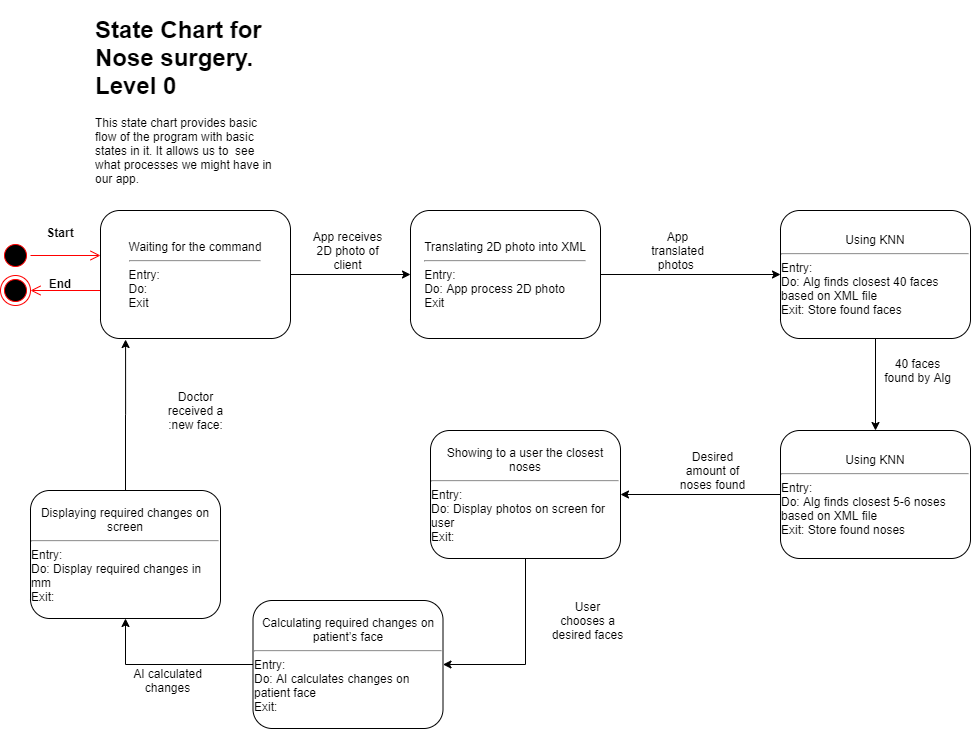

The diagram above was exported from draw.io. Its source (the exported page's mxGraphModel, read from the mxfile embedded in the PNG):
<mxGraphModel dx="1381" dy="764" grid="1" gridSize="10" guides="1" tooltips="1" connect="1" arrows="1" fold="1" page="1" pageScale="1" pageWidth="850" pageHeight="1100" math="0" shadow="0">
  <root>
    <mxCell id="0" />
    <mxCell id="1" parent="0" />
    <mxCell id="FJZEQ9Y7plJnI9VL_TrB-1" value="" style="ellipse;html=1;shape=startState;fillColor=#000000;strokeColor=#ff0000;" vertex="1" parent="1">
      <mxGeometry x="100" y="290" width="30" height="30" as="geometry" />
    </mxCell>
    <mxCell id="FJZEQ9Y7plJnI9VL_TrB-2" value="" style="edgeStyle=orthogonalEdgeStyle;html=1;verticalAlign=bottom;endArrow=open;endSize=8;strokeColor=#ff0000;entryX=0;entryY=0.5;entryDx=0;entryDy=0;" edge="1" parent="1" source="FJZEQ9Y7plJnI9VL_TrB-1">
      <mxGeometry relative="1" as="geometry">
        <mxPoint x="200" y="305" as="targetPoint" />
      </mxGeometry>
    </mxCell>
    <mxCell id="FJZEQ9Y7plJnI9VL_TrB-3" value="Start" style="text;align=center;fontStyle=1;verticalAlign=middle;spacingLeft=3;spacingRight=3;strokeColor=none;rotatable=0;points=[[0,0.5],[1,0.5]];portConstraint=eastwest;" vertex="1" parent="1">
      <mxGeometry x="120" y="269" width="80" height="26" as="geometry" />
    </mxCell>
    <mxCell id="FJZEQ9Y7plJnI9VL_TrB-4" value="End" style="text;align=center;fontStyle=1;verticalAlign=middle;spacingLeft=3;spacingRight=3;strokeColor=none;rotatable=0;points=[[0,0.5],[1,0.5]];portConstraint=eastwest;" vertex="1" parent="1">
      <mxGeometry x="120" y="320" width="80" height="26" as="geometry" />
    </mxCell>
    <mxCell id="FJZEQ9Y7plJnI9VL_TrB-5" value="" style="ellipse;html=1;shape=endState;fillColor=#000000;strokeColor=#ff0000;" vertex="1" parent="1">
      <mxGeometry x="100" y="325" width="30" height="30" as="geometry" />
    </mxCell>
    <mxCell id="FJZEQ9Y7plJnI9VL_TrB-6" value="" style="edgeStyle=orthogonalEdgeStyle;html=1;verticalAlign=bottom;endArrow=open;endSize=8;strokeColor=#ff0000;entryX=1;entryY=0.5;entryDx=0;entryDy=0;exitX=0;exitY=0.75;exitDx=0;exitDy=0;" edge="1" parent="1" target="FJZEQ9Y7plJnI9VL_TrB-5">
      <mxGeometry relative="1" as="geometry">
        <mxPoint x="210" y="315" as="targetPoint" />
        <mxPoint x="200" y="340" as="sourcePoint" />
      </mxGeometry>
    </mxCell>
    <mxCell id="FJZEQ9Y7plJnI9VL_TrB-7" style="edgeStyle=orthogonalEdgeStyle;rounded=0;orthogonalLoop=1;jettySize=auto;html=1;exitX=1;exitY=0.5;exitDx=0;exitDy=0;entryX=0;entryY=0.5;entryDx=0;entryDy=0;" edge="1" parent="1" source="FJZEQ9Y7plJnI9VL_TrB-8" target="FJZEQ9Y7plJnI9VL_TrB-10">
      <mxGeometry relative="1" as="geometry" />
    </mxCell>
    <mxCell id="FJZEQ9Y7plJnI9VL_TrB-8" value="Waiting for the command&lt;br&gt;&lt;hr&gt;&lt;div style=&quot;text-align: left&quot;&gt;&lt;span&gt;Entry:&lt;/span&gt;&lt;/div&gt;&lt;div style=&quot;text-align: left&quot;&gt;&lt;span&gt;Do:&lt;/span&gt;&lt;/div&gt;&lt;div style=&quot;text-align: left&quot;&gt;&lt;span&gt;Exit&lt;/span&gt;&lt;/div&gt;" style="rounded=1;whiteSpace=wrap;html=1;" vertex="1" parent="1">
      <mxGeometry x="200" y="260" width="190" height="128" as="geometry" />
    </mxCell>
    <mxCell id="FJZEQ9Y7plJnI9VL_TrB-9" style="edgeStyle=orthogonalEdgeStyle;rounded=0;orthogonalLoop=1;jettySize=auto;html=1;exitX=1;exitY=0.5;exitDx=0;exitDy=0;" edge="1" parent="1" source="FJZEQ9Y7plJnI9VL_TrB-10" target="FJZEQ9Y7plJnI9VL_TrB-13">
      <mxGeometry relative="1" as="geometry" />
    </mxCell>
    <mxCell id="FJZEQ9Y7plJnI9VL_TrB-10" value="Translating 2D photo into XML&lt;br&gt;&lt;hr&gt;&lt;div style=&quot;text-align: left&quot;&gt;&lt;span&gt;Entry:&lt;/span&gt;&lt;/div&gt;&lt;div style=&quot;text-align: left&quot;&gt;&lt;span&gt;Do: App process 2D photo&lt;/span&gt;&lt;/div&gt;&lt;div style=&quot;text-align: left&quot;&gt;&lt;span&gt;Exit&lt;/span&gt;&lt;/div&gt;" style="rounded=1;whiteSpace=wrap;html=1;" vertex="1" parent="1">
      <mxGeometry x="510" y="260" width="190" height="128" as="geometry" />
    </mxCell>
    <mxCell id="FJZEQ9Y7plJnI9VL_TrB-11" value="App receives 2D photo of client" style="text;html=1;strokeColor=none;fillColor=none;align=center;verticalAlign=middle;whiteSpace=wrap;rounded=0;" vertex="1" parent="1">
      <mxGeometry x="410" y="290" width="75" height="20" as="geometry" />
    </mxCell>
    <mxCell id="FJZEQ9Y7plJnI9VL_TrB-12" style="edgeStyle=orthogonalEdgeStyle;rounded=0;orthogonalLoop=1;jettySize=auto;html=1;exitX=0.5;exitY=1;exitDx=0;exitDy=0;entryX=0.5;entryY=0;entryDx=0;entryDy=0;" edge="1" parent="1" source="FJZEQ9Y7plJnI9VL_TrB-13" target="FJZEQ9Y7plJnI9VL_TrB-16">
      <mxGeometry relative="1" as="geometry" />
    </mxCell>
    <mxCell id="FJZEQ9Y7plJnI9VL_TrB-13" value="Using KNN&lt;br&gt;&lt;hr&gt;&lt;div style=&quot;text-align: left&quot;&gt;&lt;span&gt;Entry:&lt;/span&gt;&lt;/div&gt;&lt;div style=&quot;text-align: left&quot;&gt;&lt;span&gt;Do: Alg finds closest 40 faces based on XML file&lt;/span&gt;&lt;/div&gt;&lt;div style=&quot;text-align: left&quot;&gt;&lt;span&gt;Exit: Store found faces&lt;/span&gt;&lt;/div&gt;" style="rounded=1;whiteSpace=wrap;html=1;" vertex="1" parent="1">
      <mxGeometry x="880" y="260" width="190" height="128" as="geometry" />
    </mxCell>
    <mxCell id="FJZEQ9Y7plJnI9VL_TrB-14" value="App translated photos&amp;nbsp;" style="text;html=1;strokeColor=none;fillColor=none;align=center;verticalAlign=middle;whiteSpace=wrap;rounded=0;" vertex="1" parent="1">
      <mxGeometry x="740" y="290" width="75" height="20" as="geometry" />
    </mxCell>
    <mxCell id="FJZEQ9Y7plJnI9VL_TrB-15" style="edgeStyle=orthogonalEdgeStyle;rounded=0;orthogonalLoop=1;jettySize=auto;html=1;exitX=0;exitY=0.5;exitDx=0;exitDy=0;entryX=1;entryY=0.5;entryDx=0;entryDy=0;" edge="1" parent="1" source="FJZEQ9Y7plJnI9VL_TrB-16" target="FJZEQ9Y7plJnI9VL_TrB-19">
      <mxGeometry relative="1" as="geometry" />
    </mxCell>
    <mxCell id="FJZEQ9Y7plJnI9VL_TrB-16" value="Using KNN&lt;br&gt;&lt;hr&gt;&lt;div style=&quot;text-align: left&quot;&gt;&lt;div&gt;Entry:&lt;/div&gt;&lt;div&gt;Do: Alg finds closest 5-6 noses based on XML file&lt;/div&gt;&lt;div&gt;Exit: Store found noses&lt;/div&gt;&lt;/div&gt;" style="rounded=1;whiteSpace=wrap;html=1;" vertex="1" parent="1">
      <mxGeometry x="880" y="480" width="190" height="128" as="geometry" />
    </mxCell>
    <mxCell id="FJZEQ9Y7plJnI9VL_TrB-17" value="40 faces found by Alg" style="text;html=1;strokeColor=none;fillColor=none;align=center;verticalAlign=middle;whiteSpace=wrap;rounded=0;" vertex="1" parent="1">
      <mxGeometry x="980" y="410" width="75" height="20" as="geometry" />
    </mxCell>
    <mxCell id="FJZEQ9Y7plJnI9VL_TrB-18" style="edgeStyle=orthogonalEdgeStyle;rounded=0;orthogonalLoop=1;jettySize=auto;html=1;exitX=0.5;exitY=1;exitDx=0;exitDy=0;entryX=1;entryY=0.5;entryDx=0;entryDy=0;" edge="1" parent="1" source="FJZEQ9Y7plJnI9VL_TrB-19" target="FJZEQ9Y7plJnI9VL_TrB-22">
      <mxGeometry relative="1" as="geometry" />
    </mxCell>
    <mxCell id="FJZEQ9Y7plJnI9VL_TrB-19" value="Showing to a user the closest noses&lt;br&gt;&lt;hr&gt;&lt;div style=&quot;text-align: left&quot;&gt;&lt;div&gt;Entry:&lt;/div&gt;&lt;div&gt;Do: Display photos on screen for user&lt;/div&gt;&lt;div&gt;Exit:&amp;nbsp;&lt;/div&gt;&lt;/div&gt;" style="rounded=1;whiteSpace=wrap;html=1;" vertex="1" parent="1">
      <mxGeometry x="530" y="480" width="190" height="128" as="geometry" />
    </mxCell>
    <mxCell id="FJZEQ9Y7plJnI9VL_TrB-20" value="Desired amount of noses found" style="text;html=1;strokeColor=none;fillColor=none;align=center;verticalAlign=middle;whiteSpace=wrap;rounded=0;" vertex="1" parent="1">
      <mxGeometry x="775" y="510" width="75" height="20" as="geometry" />
    </mxCell>
    <mxCell id="FJZEQ9Y7plJnI9VL_TrB-21" style="edgeStyle=orthogonalEdgeStyle;rounded=0;orthogonalLoop=1;jettySize=auto;html=1;exitX=0;exitY=0.5;exitDx=0;exitDy=0;entryX=0.5;entryY=1;entryDx=0;entryDy=0;" edge="1" parent="1" source="FJZEQ9Y7plJnI9VL_TrB-22" target="FJZEQ9Y7plJnI9VL_TrB-25">
      <mxGeometry relative="1" as="geometry" />
    </mxCell>
    <mxCell id="FJZEQ9Y7plJnI9VL_TrB-22" value="Calculating required changes on patient’s face&lt;br&gt;&lt;hr&gt;&lt;div style=&quot;text-align: left&quot;&gt;&lt;div&gt;Entry:&lt;/div&gt;&lt;div&gt;Do: AI calculates changes on patient face&lt;/div&gt;&lt;div&gt;Exit:&amp;nbsp;&lt;/div&gt;&lt;/div&gt;" style="rounded=1;whiteSpace=wrap;html=1;" vertex="1" parent="1">
      <mxGeometry x="352.5" y="650" width="190" height="128" as="geometry" />
    </mxCell>
    <mxCell id="FJZEQ9Y7plJnI9VL_TrB-23" value="User chooses a desired faces" style="text;html=1;strokeColor=none;fillColor=none;align=center;verticalAlign=middle;whiteSpace=wrap;rounded=0;" vertex="1" parent="1">
      <mxGeometry x="650" y="660" width="75" height="20" as="geometry" />
    </mxCell>
    <mxCell id="FJZEQ9Y7plJnI9VL_TrB-24" style="edgeStyle=orthogonalEdgeStyle;rounded=0;orthogonalLoop=1;jettySize=auto;html=1;exitX=0.5;exitY=0;exitDx=0;exitDy=0;entryX=0.132;entryY=1.008;entryDx=0;entryDy=0;entryPerimeter=0;" edge="1" parent="1" source="FJZEQ9Y7plJnI9VL_TrB-25" target="FJZEQ9Y7plJnI9VL_TrB-8">
      <mxGeometry relative="1" as="geometry" />
    </mxCell>
    <mxCell id="FJZEQ9Y7plJnI9VL_TrB-25" value="Displaying required changes on screen&lt;br&gt;&lt;hr&gt;&lt;div style=&quot;text-align: left&quot;&gt;&lt;div&gt;Entry:&lt;/div&gt;&lt;div&gt;Do: Display required changes in mm&lt;/div&gt;&lt;div&gt;Exit:&amp;nbsp;&lt;/div&gt;&lt;/div&gt;" style="rounded=1;whiteSpace=wrap;html=1;" vertex="1" parent="1">
      <mxGeometry x="130" y="540" width="190" height="128" as="geometry" />
    </mxCell>
    <mxCell id="FJZEQ9Y7plJnI9VL_TrB-26" value="AI calculated changes" style="text;html=1;strokeColor=none;fillColor=none;align=center;verticalAlign=middle;whiteSpace=wrap;rounded=0;" vertex="1" parent="1">
      <mxGeometry x="230" y="720" width="75" height="20" as="geometry" />
    </mxCell>
    <mxCell id="FJZEQ9Y7plJnI9VL_TrB-27" value="Doctor received a :new face:" style="text;html=1;strokeColor=none;fillColor=none;align=center;verticalAlign=middle;whiteSpace=wrap;rounded=0;" vertex="1" parent="1">
      <mxGeometry x="257.5" y="450" width="75" height="20" as="geometry" />
    </mxCell>
    <mxCell id="FJZEQ9Y7plJnI9VL_TrB-28" value="&lt;h1&gt;State Chart for Nose surgery. Level 0&lt;/h1&gt;&lt;p&gt;This state chart provides basic flow of the program with basic states in it. It allows us to&amp;nbsp; see what processes we might have in our app.&lt;/p&gt;" style="text;html=1;strokeColor=none;fillColor=none;spacing=5;spacingTop=-20;whiteSpace=wrap;overflow=hidden;rounded=0;" vertex="1" parent="1">
      <mxGeometry x="190" y="60" width="190" height="200" as="geometry" />
    </mxCell>
  </root>
</mxGraphModel>